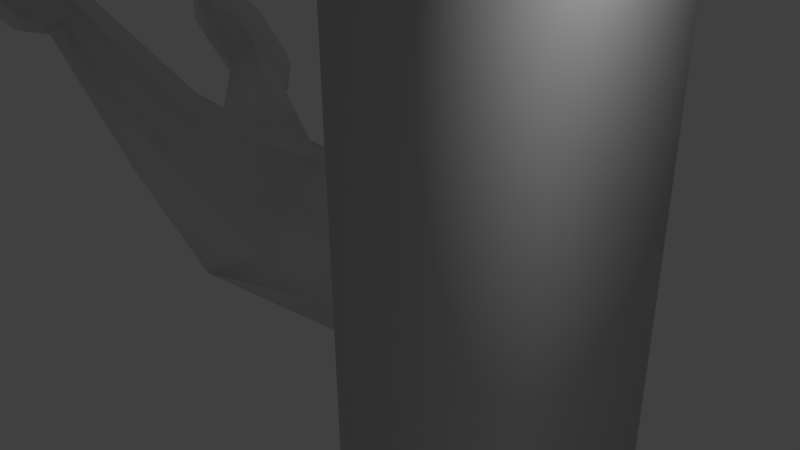 # Source: branch3.blend  (saved by Blender 2.74.0; exported with 4.5.12 LTS)
import bpy
from mathutils import Matrix  # noqa: F401  (used for matrix-valued properties, if any)

bpy.ops.wm.read_factory_settings(use_empty=True)
scene = bpy.context.scene
scene.name = 'Scene'

# ---- collections
col_collection_1 = bpy.data.collections.new('Collection 1'); scene.collection.children.link(col_collection_1)

# ---- world
world_world = bpy.data.worlds.new('World'); scene.world = world_world
world_world.color = (0.05088, 0.05088, 0.05088)
world_world.use_sun_shadow = False
world_world.sun_shadow_jitter_overblur = 0.0
world_world.cycles.sampling_method = 'MANUAL'
world_world.cycles.sample_map_resolution = 256

# ---- cameras
cam_camera = bpy.data.cameras.new('Camera')
cam_camera.clip_end = 100.0
cam_camera.lens = 35.0
cam_camera.sensor_width = 32.0
cam_camera.sensor_height = 18.0
cam_camera.ortho_scale = 7.314
cam_camera.dof.focus_distance = 0.0
cam_camera.dof.aperture_fstop = 128.0

# ---- lights
light_lamp = bpy.data.lights.new('Lamp', 'POINT')
light_lamp.transmission_factor = 0.0
light_lamp.cutoff_distance = 30.0
light_lamp.energy = 100.0
light_lamp.shadow_buffer_clip_start = 1.001
light_lamp.shadow_soft_size = 0.1
light_lamp.shadow_maximum_resolution = 0.006
light_lamp.use_absolute_resolution = True
light_lamp.cycles.use_multiple_importance_sampling = False

# ---- meshes
me_cylinder = bpy.data.meshes.new('Cylinder')
me_cylinder.from_pydata([(-1.0, 1.0, -1.192e-07), (1.0, 1.0, 0.0), (-1.0, 0.7071, -0.7071), (1.0, 0.7071, -0.7071), (-2.791, -0.5828, -0.4041), (1.0, -4.371e-08, -1.0), (-2.137, -1.206, -0.6715), (1.0, -0.7071, -0.7071), (-1.0, -1.0, -5.96e-08), (1.0, -1.0, 1.192e-07), (-1.0, -0.7071, 0.7071), (1.0, -0.7071, 0.7071), (-1.0, 1.192e-08, 1.0), (1.0, 1.192e-08, 1.0), (-1.0, 0.7071, 0.7071), (1.0, 0.7071, 0.7071), (-3.669, 1.33, -0.1906), (-3.856, 0.8395, -0.3331), (-3.942, 0.3699, -0.07256), (-3.876, 0.196, 0.4385), (-3.697, 0.4198, 0.9008), (-3.509, 0.9101, 1.043), (-3.423, 1.38, 0.7828), (-3.489, 1.554, 0.2717), (-5.124, 2.025, 0.8048), (-5.256, 1.788, 0.7436), (-5.327, 1.56, 0.886), (-5.294, 1.474, 1.149), (-5.177, 1.58, 1.378), (-5.045, 1.817, 1.439), (-4.974, 2.046, 1.296), (-5.007, 2.132, 1.034), (-6.791, 2.836, 1.278), (-6.923, 2.599, 1.217), (-6.994, 2.371, 1.359), (-6.961, 2.285, 1.622), (-6.844, 2.391, 1.851), (-6.712, 2.628, 1.912), (-6.641, 2.857, 1.77), (-6.674, 2.943, 1.507), (-6.399, 3.241, 1.011), (-6.003, 3.162, 0.8371), (-5.552, 2.906, 0.7522), (-5.207, 2.572, 0.7762), (-5.343, 2.569, 0.3532), (-5.705, 2.916, 0.2556), (-6.157, 3.173, 0.3405), (-6.535, 3.238, 0.5876), (-6.369, 2.835, 1.688), (-5.97, 2.668, 1.646), (-5.519, 2.412, 1.561), (-5.177, 2.166, 1.454), (-6.463, 2.257, 2.223), (-6.078, 1.98, 2.293), (-5.626, 1.723, 2.209), (-5.271, 1.589, 1.989), (-6.625, 1.847, 2.302), (-6.262, 1.5, 2.4), (-5.811, 1.244, 2.315), (-5.433, 1.179, 2.068), (-6.761, 1.844, 1.879), (-6.416, 1.51, 1.903), (-5.965, 1.254, 1.819), (-5.569, 1.176, 1.645), (-6.791, 2.251, 1.202), (-6.449, 2.005, 1.095), (-5.998, 1.748, 1.01), (-5.599, 1.582, 0.9677), (-6.697, 2.828, 0.6669), (-6.341, 2.693, 0.4472), (-5.89, 2.437, 0.3623), (-5.505, 2.159, 0.4326), (1.897, 2.104, -5.519e-09), (1.534, 1.488, -1.488), (1.333, -1.128e-07, -2.104), (1.547, -1.488, -1.488), (1.881, -2.104, 2.453e-07), (1.547, -1.488, 1.488), (1.333, 4.276e-09, 2.104), (1.534, 1.488, 1.488), (1.881, -2.104, 5.438), (1.547, -1.488, 5.438), (1.333, 4.276e-09, 5.438), (1.534, 1.488, 5.438), (1.897, 2.104, 5.438), (1.333, -1.128e-07, -5.045), (1.547, -1.488, -5.045), (1.534, 1.488, -5.045), (1.897, 2.104, -5.045), (1.881, -2.104, -5.045), (2.716, -2.812, 2.453e-07), (2.716, -2.812, 5.438), (2.716, -2.812, -5.045), (2.652, 2.522, -5.519e-09), (2.652, 2.522, 5.438), (2.652, 2.522, -5.045), (-3.411, -0.7936, 1.225), (-3.433, -1.187, 0.8503), (-3.105, -1.595, 0.7009), (-2.62, -1.777, 0.864), (-2.26, -1.628, 1.244), (-2.238, -1.234, 1.618), (-2.566, -0.8266, 1.768), (-3.052, -0.6441, 1.605), (-3.712, -1.764, 2.824), (-3.739, -1.989, 2.662), (-3.584, -2.213, 2.609), (-3.336, -2.306, 2.696), (-3.141, -2.213, 2.872), (-3.114, -1.988, 3.033), (-3.269, -1.763, 3.087), (-3.517, -1.671, 3.0), (-4.564, -2.695, 4.262), (-4.591, -2.92, 4.101), (-4.436, -3.144, 4.047), (-4.188, -3.237, 4.134), (-3.993, -3.144, 4.31), (-3.966, -2.919, 4.471), (-4.121, -2.695, 4.525), (-4.369, -2.602, 4.438), (-4.707, -2.088, 4.257), (-4.594, -1.785, 3.96), (-4.317, -1.565, 3.571), (-3.986, -1.501, 3.228), (-4.376, -1.498, 3.015), (-4.777, -1.55, 3.329), (-5.054, -1.769, 3.718), (-5.097, -2.086, 4.044), (-4.027, -2.477, 4.367), (-3.78, -2.257, 4.085), (-3.504, -2.037, 3.696), (-3.306, -1.89, 3.338), (-3.457, -3.025, 4.309), (-3.091, -2.908, 4.021), (-2.814, -2.689, 3.632), (-2.736, -2.437, 3.281), (-3.329, -3.41, 4.119), (-2.928, -3.358, 3.805), (-2.651, -3.139, 3.416), (-2.608, -2.822, 3.09), (-3.719, -3.407, 3.906), (-3.388, -3.343, 3.563), (-3.111, -3.123, 3.174), (-2.998, -2.819, 2.877), (-4.399, -3.018, 3.796), (-4.202, -2.871, 3.438), (-3.925, -2.651, 3.048), (-3.678, -2.43, 2.767), (-4.969, -2.47, 3.853), (-4.891, -2.219, 3.502), (-4.614, -1.999, 3.113), (-4.248, -1.883, 2.825), (-3.118, -0.531, 0.191), (-2.965, -0.2637, 0.6201), (-2.662, 0.1345, 0.8332)], [], [(0, 1, 3, 2), (2, 3, 5, 4), (4, 5, 7, 6), (6, 7, 9, 8), (8, 9, 11, 10), (10, 11, 13, 12), (1, 15, 79, 72), (14, 15, 1, 0), (12, 13, 15, 14), (14, 0, 16, 23), (23, 16, 24, 31), (12, 14, 23, 22), (12, 102, 101, 10), (2, 4, 18, 17), (0, 2, 17, 16), (40, 47, 32, 39), (22, 23, 31, 30), (21, 22, 30, 29), (20, 21, 29, 28), (19, 20, 28, 27), (18, 19, 27, 26), (17, 18, 26, 25), (16, 17, 25, 24), (32, 33, 34, 35, 36, 37, 38, 39), (48, 40, 39, 38), (52, 48, 38, 37), (56, 52, 37, 36), (60, 56, 36, 35), (64, 60, 35, 34), (68, 64, 34, 33), (47, 68, 33, 32), (24, 25, 71, 44), (44, 71, 70, 45), (45, 70, 69, 46), (46, 69, 68, 47), (25, 26, 67, 71), (71, 67, 66, 70), (70, 66, 65, 69), (69, 65, 64, 68), (26, 27, 63, 67), (67, 63, 62, 66), (66, 62, 61, 65), (65, 61, 60, 64), (27, 28, 59, 63), (63, 59, 58, 62), (62, 58, 57, 61), (61, 57, 56, 60), (28, 29, 55, 59), (59, 55, 54, 58), (58, 54, 53, 57), (57, 53, 52, 56), (29, 30, 51, 55), (55, 51, 50, 54), (54, 50, 49, 53), (53, 49, 48, 52), (30, 31, 43, 51), (51, 43, 42, 50), (50, 42, 41, 49), (49, 41, 40, 48), (31, 24, 44, 43), (43, 44, 45, 42), (42, 45, 46, 41), (41, 46, 47, 40), (82, 78, 77, 81), (15, 13, 78, 79), (13, 11, 77, 78), (11, 9, 76, 77), (9, 7, 75, 76), (7, 5, 74, 75), (5, 3, 73, 74), (3, 1, 72, 73), (77, 76, 80, 81), (83, 79, 78, 82), (84, 72, 79, 83), (89, 76, 75, 86), (85, 86, 75, 74), (73, 87, 85, 74), (72, 88, 87, 73), (76, 89, 92, 90), (80, 76, 90, 91), (88, 72, 93, 95), (72, 84, 94, 93), (80, 91, 94, 84, 83, 82, 81), (91, 90, 93, 94), (89, 86, 85, 87, 88, 95, 92), (92, 95, 93, 90), (103, 96, 104, 111), (120, 127, 112, 119), (102, 103, 111, 110), (101, 102, 110, 109), (100, 101, 109, 108), (99, 100, 108, 107), (98, 99, 107, 106), (97, 98, 106, 105), (96, 97, 105, 104), (112, 113, 114, 115, 116, 117, 118, 119), (128, 120, 119, 118), (132, 128, 118, 117), (136, 132, 117, 116), (140, 136, 116, 115), (144, 140, 115, 114), (148, 144, 114, 113), (127, 148, 113, 112), (104, 105, 151, 124), (124, 151, 150, 125), (125, 150, 149, 126), (126, 149, 148, 127), (105, 106, 147, 151), (151, 147, 146, 150), (150, 146, 145, 149), (149, 145, 144, 148), (106, 107, 143, 147), (147, 143, 142, 146), (146, 142, 141, 145), (145, 141, 140, 144), (107, 108, 139, 143), (143, 139, 138, 142), (142, 138, 137, 141), (141, 137, 136, 140), (108, 109, 135, 139), (139, 135, 134, 138), (138, 134, 133, 137), (137, 133, 132, 136), (109, 110, 131, 135), (135, 131, 130, 134), (134, 130, 129, 133), (133, 129, 128, 132), (110, 111, 123, 131), (131, 123, 122, 130), (130, 122, 121, 129), (129, 121, 120, 128), (111, 104, 124, 123), (123, 124, 125, 122), (122, 125, 126, 121), (121, 126, 127, 120), (10, 101, 100, 8), (8, 100, 99, 6), (6, 99, 98, 4), (21, 20, 153, 154), (20, 19, 152, 153), (102, 12, 154, 103), (22, 21, 154, 12), (103, 154, 153, 96), (96, 153, 152, 97), (97, 152, 4, 98), (19, 18, 4, 152)])
me_cylinder.polygons.foreach_set('use_smooth', [True] * 146)
me_cylinder.use_remesh_preserve_volume = False
me_cylinder.use_remesh_preserve_attributes = False
me_cylinder.use_mirror_vertex_groups = False
me_cylinder.update()

# ---- objects
ob_cylinder = bpy.data.objects.new('Cylinder', me_cylinder)
ob_lamp = bpy.data.objects.new('Lamp', light_lamp)
ob_camera = bpy.data.objects.new('Camera', cam_camera)

# ---- transforms, parenting, visibility, modifiers, constraints
ob_cylinder.location = (0.0, 0.0, 0.0)
ob_cylinder.lineart.crease_threshold = 0.0
ob_lamp.location = (4.076, 1.005, 5.904)
ob_lamp.rotation_euler = (0.6503, 0.05522, 1.866)
ob_lamp.lock_rotations_4d = False
ob_lamp.empty_display_type = 'ARROWS'
ob_lamp.color = (0.0, 0.0, 0.0, 0.0)
ob_lamp.lineart.crease_threshold = 0.0
ob_camera.location = (7.481, -6.508, 5.344)
ob_camera.rotation_euler = (1.109, 0.01082, 0.8149)
ob_camera.lock_rotations_4d = False
ob_camera.empty_display_type = 'ARROWS'
ob_camera.color = (0.0, 0.0, 0.0, 0.0)
ob_camera.display_type = 'WIRE'
ob_camera.lineart.crease_threshold = 0.0

# ---- collection membership
col_collection_1.objects.link(ob_cylinder)
col_collection_1.objects.link(ob_lamp)
col_collection_1.objects.link(ob_camera)

# ---- scene / render settings (as saved in the file)
scene.camera = ob_camera
scene.frame_start = 1; scene.frame_end = 250; scene.frame_set(1)
scene.render.engine = 'BLENDER_EEVEE_NEXT'
scene.render.resolution_percentage = 50
scene.render.dither_intensity = 0.0
scene.cycles.use_denoising = False
scene.cycles.samples = 10
scene.cycles.sampling_pattern = 'TABULATED_SOBOL'
scene.cycles.light_sampling_threshold = 0.0
scene.cycles.use_adaptive_sampling = False
scene.cycles.use_light_tree = False
scene.cycles.blur_glossy = 0.0
scene.cycles.pixel_filter_type = 'GAUSSIAN'
scene.cycles.sample_clamp_indirect = 0.0
scene.view_settings.view_transform = 'Standard'
bpy.context.view_layer.update()
